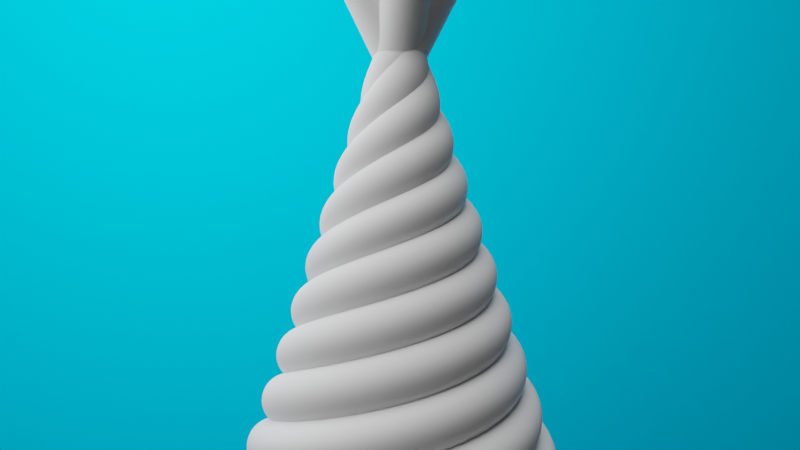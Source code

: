 # Source: rotate_pipe_cone.blend  (saved by Blender 3.1.7; exported with 4.5.12 LTS)
import bpy
from mathutils import Matrix  # noqa: F401  (used for matrix-valued properties, if any)

bpy.ops.wm.read_factory_settings(use_empty=True)
scene = bpy.context.scene
scene.name = 'Scene'

# ---- collections
col_collection = bpy.data.collections.new('Collection'); scene.collection.children.link(col_collection)

# ---- materials (node trees are filled in below, after node groups)
mat_jelly_orange = bpy.data.materials.new('jelly orange')
mat_jelly_orange.use_transparent_shadow = False
mat_material_001 = bpy.data.materials.new('Material.001')
mat_material_001.use_transparent_shadow = False

# ---- material node trees
mat_jelly_orange.use_nodes = True; mat_jelly_orange.node_tree.nodes.clear()
_N = mat_jelly_orange.node_tree.nodes; _L = mat_jelly_orange.node_tree.links
n0 = _N.new('ShaderNodeBsdfPrincipled'); n0.name = 'Principled BSDF'; n0.location = (10, 300)
n0.distribution = 'GGX'
n0.subsurface_method = 'RANDOM_WALK_SKIN'
n0.inputs[3].default_value = 1.45
n0.inputs[27].default_value = (0.0, 0.0, 0.0, 1.0)
n0.inputs[28].default_value = 1.0
n1 = _N.new('ShaderNodeOutputMaterial'); n1.name = 'Material Output'; n1.location = (300, 300)
_L.new(n0.outputs[0], n1.inputs[0])
n1.is_active_output = True
mat_material_001.use_nodes = True; mat_material_001.node_tree.nodes.clear()
_N = mat_material_001.node_tree.nodes; _L = mat_material_001.node_tree.links
n0 = _N.new('ShaderNodeOutputMaterial'); n0.name = 'Material Output'; n0.location = (300, 300)
n1 = _N.new('ShaderNodeBsdfDiffuse'); n1.name = 'Diffuse BSDF'; n1.location = (52, 298)
n1.inputs[0].default_value = (0.0, 0.475, 0.8, 1.0)
_L.new(n1.outputs[0], n0.inputs[0])
n0.is_active_output = True

# ---- world
world_world = bpy.data.worlds.new('World'); scene.world = world_world
world_world.use_nodes = True; world_world.node_tree.nodes.clear()
_N = world_world.node_tree.nodes; _L = world_world.node_tree.links
n0 = _N.new('ShaderNodeOutputWorld'); n0.name = 'World Output'; n0.location = (300, 300)
n1 = _N.new('ShaderNodeBackground'); n1.name = 'Background'; n1.location = (10, 300)
n1.inputs[0].default_value = (0.05088, 0.05088, 0.05088, 1.0)
_L.new(n1.outputs[0], n0.inputs[0])
n0.is_active_output = True
world_world.color = (0.05088, 0.05088, 0.05088)
world_world.use_sun_shadow = False
world_world.sun_shadow_jitter_overblur = 0.0

# ---- cameras
cam_camera_001 = bpy.data.cameras.new('Camera.001')
cam_camera_001.lens = 30.0

# ---- lights
light_point = bpy.data.lights.new('Point', 'POINT')
light_point.transmission_factor = 0.0
light_point.energy = 5000.0
light_point.shadow_soft_size = 6.93
light_point.shadow_maximum_resolution = 0.006
light_point.use_absolute_resolution = True

# ---- meshes
me_cone = bpy.data.meshes.new('Cone')
me_cone.from_pydata([(0.0, 1.0, -1.0), (0.1951, 0.9808, -1.0), (0.3827, 0.9239, -1.0), (0.5556, 0.8315, -1.0), (0.7071, 0.7071, -1.0), (0.8315, 0.5556, -1.0), (0.9239, 0.3827, -1.0), (0.9808, 0.1951, -1.0), (1.0, -4.371e-08, -1.0), (0.9808, -0.1951, -1.0), (0.9239, -0.3827, -1.0), (0.8315, -0.5556, -1.0), (0.7071, -0.7071, -1.0), (0.5556, -0.8315, -1.0), (0.3827, -0.9239, -1.0), (0.1951, -0.9808, -1.0), (-8.742e-08, -1.0, -1.0), (-0.1951, -0.9808, -1.0), (-0.3827, -0.9239, -1.0), (-0.5556, -0.8315, -1.0), (-0.7071, -0.7071, -1.0), (-0.8315, -0.5556, -1.0), (-0.9239, -0.3827, -1.0), (-0.9808, -0.1951, -1.0), (-1.0, 1.192e-08, -1.0), (-0.9808, 0.1951, -1.0), (-0.9239, 0.3827, -1.0), (-0.8315, 0.5556, -1.0), (-0.7071, 0.7071, -1.0), (-0.5556, 0.8315, -1.0), (-0.3827, 0.9239, -1.0), (-0.1951, 0.9808, -1.0), (0.0, 0.0, 2.0)], [], [(0, 32, 1), (1, 32, 2), (2, 32, 3), (3, 32, 4), (4, 32, 5), (5, 32, 6), (6, 32, 7), (7, 32, 8), (8, 32, 9), (9, 32, 10), (10, 32, 11), (11, 32, 12), (12, 32, 13), (13, 32, 14), (14, 32, 15), (15, 32, 16), (16, 32, 17), (17, 32, 18), (18, 32, 19), (19, 32, 20), (20, 32, 21), (21, 32, 22), (22, 32, 23), (23, 32, 24), (24, 32, 25), (25, 32, 26), (26, 32, 27), (27, 32, 28), (28, 32, 29), (29, 32, 30), (0, 1, 2, 3, 4, 5, 6, 7, 8, 9, 10, 11, 12, 13, 14, 15, 16, 17, 18, 19, 20, 21, 22, 23, 24, 25, 26, 27, 28, 29, 30, 31), (30, 32, 31), (31, 32, 0)])
_uv = me_cone.uv_layers.new(name='UVMap')
_uv.uv.foreach_set('vector', [0.25, 0.49, 0.25, 0.25, 0.2968, 0.4854, 0.2968, 0.4854, 0.25, 0.25, 0.3418, 0.4717, 0.3418, 0.4717, 0.25, 0.25, 0.3833, 0.4496, 0.3833, 0.4496, 0.25, 0.25, 0.4197, 0.4197, 0.4197, 0.4197, 0.25, 0.25, 0.4496, 0.3833, 0.4496, 0.3833, 0.25, 0.25, 0.4717, 0.3418, 0.4717, 0.3418, 0.25, 0.25, 0.4854, 0.2968, 0.4854, 0.2968, 0.25, 0.25, 0.49, 0.25, 0.49, 0.25, 0.25, 0.25, 0.4854, 0.2032, 0.4854, 0.2032, 0.25, 0.25, 0.4717, 0.1582, 0.4717, 0.1582, 0.25, 0.25, 0.4496, 0.1167, 0.4496, 0.1167, 0.25, 0.25, 0.4197, 0.08029, 0.4197, 0.08029, 0.25, 0.25, 0.3833, 0.05045, 0.3833, 0.05045, 0.25, 0.25, 0.3418, 0.02827, 0.3418, 0.02827, 0.25, 0.25, 0.2968, 0.01461, 0.2968, 0.01461, 0.25, 0.25, 0.25, 0.01, 0.25, 0.01, 0.25, 0.25, 0.2032, 0.01461, 0.2032, 0.01461, 0.25, 0.25, 0.1582, 0.02827, 0.1582, 0.02827, 0.25, 0.25, 0.1167, 0.05045, 0.1167, 0.05045, 0.25, 0.25, 0.08029, 0.08029, 0.08029, 0.08029, 0.25, 0.25, 0.05045, 0.1167, 0.05045, 0.1167, 0.25, 0.25, 0.02827, 0.1582, 0.02827, 0.1582, 0.25, 0.25, 0.01461, 0.2032, 0.01461, 0.2032, 0.25, 0.25, 0.01, 0.25, 0.01, 0.25, 0.25, 0.25, 0.01461, 0.2968, 0.01461, 0.2968, 0.25, 0.25, 0.02827, 0.3418, 0.02827, 0.3418, 0.25, 0.25, 0.05045, 0.3833, 0.05045, 0.3833, 0.25, 0.25, 0.08029, 0.4197, 0.08029, 0.4197, 0.25, 0.25, 0.1167, 0.4496, 0.1167, 0.4496, 0.25, 0.25, 0.1582, 0.4717, 0.75, 0.49, 0.7968, 0.4854, 0.8418, 0.4717, 0.8833, 0.4496, 0.9197, 0.4197, 0.9496, 0.3833, 0.9717, 0.3418, 0.9854, 0.2968, 0.99, 0.25, 0.9854, 0.2032, 0.9717, 0.1582, 0.9496, 0.1167, 0.9197, 0.08029, 0.8833, 0.05045, 0.8418, 0.02827, 0.7968, 0.01461, 0.75, 0.01, 0.7032, 0.01461, 0.6582, 0.02827, 0.6167, 0.05045, 0.5803, 0.08029, 0.5504, 0.1167, 0.5283, 0.1582, 0.5146, 0.2032, 0.51, 0.25, 0.5146, 0.2968, 0.5283, 0.3418, 0.5504, 0.3833, 0.5803, 0.4197, 0.6167, 0.4496, 0.6582, 0.4717, 0.7032, 0.4854, 0.1582, 0.4717, 0.25, 0.25, 0.2032, 0.4854, 0.2032, 0.4854, 0.25, 0.25, 0.25, 0.49])
me_cone.use_remesh_fix_poles = True
me_cone.use_remesh_preserve_attributes = False
me_cone.update()
me_plane_001 = bpy.data.meshes.new('Plane.001')
me_plane_001.from_pydata([(-1.0, -1.0, 0.0), (1.0, -1.0, 0.0), (-1.0, 1.0, 0.0), (1.0, 1.0, 0.0)], [], [(0, 1, 3, 2)])
_uv = me_plane_001.uv_layers.new(name='UVMap')
_uv.uv.foreach_set('vector', [0.0, 0.0, 1.0, 0.0, 1.0, 1.0, 0.0, 1.0])
me_plane_001.materials.append(mat_material_001)
me_plane_001.use_remesh_fix_poles = True
me_plane_001.use_remesh_preserve_attributes = False
me_plane_001.update()

# ---- curves / text
cu_plane = bpy.data.curves.new('Plane', 'CURVE')
cu_plane.dimensions = '3D'
_sp = cu_plane.splines.new('POLY'); _sp.points.add(75)
_sp.points.foreach_set('co', [-0.1085, 0.3942, 3.768, 0.0, -0.1085, 0.3942, 3.768, 0.0, -0.1085, 0.3942, 3.768, 0.0, -0.1085, 0.3942, 3.768, 0.0, -0.1085, 0.3942, 3.768, 0.0, -0.1085, 0.3942, 3.768, 0.0, -0.1085, 0.3942, 3.768, 0.0, -0.1085, 0.3942, 3.768, 0.0, -0.09142, 0.3372, 3.653, 0.0, -0.07433, 0.2802, 3.538, 0.0, -0.05724, 0.2233, 3.423, 0.0, -0.04015, 0.1663, 3.309, 0.0, -0.02305, 0.1093, 3.194, 0.0, -0.005962, 0.05236, 3.079, 0.0, 0.01113, -0.00461, 2.964, 0.0, 0.02045, -0.02045, 2.913, 0.0, 0.01753, -0.04231, 2.863, 0.0, -5.479e-09, -0.06267, 2.812, 0.0, -0.03044, -0.07349, 2.761, 0.0, -0.06818, -0.06818, 2.711, 0.0, -0.1047, -0.04336, 2.66, 0.0, -0.1302, 1.552e-09, 2.609, 0.0, -0.1359, 0.05627, 2.559, 0.0, -0.1159, 0.1159, 2.508, 0.0, -0.06919, 0.167, 2.458, 0.0, 0.0, 0.1977, 2.407, 0.0, 0.0821, 0.1982, 2.356, 0.0, 0.1636, 0.1636, 2.306, 0.0, 0.2294, 0.09502, 2.255, 0.0, 0.2652, -1.159e-08, 2.204, 0.0, 0.2606, -0.1079, 2.154, 0.0, 0.2114, -0.2114, 2.103, 0.0, 0.1209, -0.2918, 2.053, 0.0, -2.908e-08, -0.3327, 2.002, 0.0, -0.1338, -0.3229, 1.951, 0.0, -0.2591, -0.2591, 1.901, 0.0, -0.3541, -0.1467, 1.85, 0.0, -0.4002, 4.772e-09, 1.799, 0.0, -0.3853, 0.1596, 1.749, 0.0, -0.3068, 0.3068, 1.698, 0.0, -0.1725, 0.4165, 1.648, 0.0, 0.0, 0.4677, 1.597, 0.0, 0.1854, 0.4477, 1.546, 0.0, 0.3546, 0.3546, 1.496, 0.0, 0.4788, 0.1983, 1.445, 0.0, 0.5352, -2.339e-08, 1.394, 0.0, 0.51, -0.2113, 1.344, 0.0, 0.4023, -0.4023, 1.293, 0.0, 0.2242, -0.5412, 1.243, 0.0, -5.269e-08, -0.6027, 1.192, 0.0, -0.2371, -0.5724, 1.141, 0.0, -0.45, -0.45, 1.091, 0.0, -0.6036, -0.25, 1.04, 0.0, -0.6702, 7.992e-09, 0.9895, 0.0, -0.6347, 0.2629, 0.9389, 0.0, -0.4977, 0.4977, 0.8882, 0.0, -0.2758, 0.6659, 0.8376, 0.0, 0.0, 0.7377, 0.787, 0.0, 0.2888, 0.6971, 0.7364, 0.0, 0.5455, 0.5455, 0.6857, 0.0, 0.7283, 0.3017, 0.6351, 0.0, 0.8052, -3.52e-08, 0.5845, 0.0, 0.7595, -0.3146, 0.5339, 0.0, 0.5932, -0.5932, 0.4832, 0.0, 0.3275, -0.7907, 0.4326, 0.0, -7.629e-08, -0.8727, 0.382, 0.0, -0.3404, -0.8218, 0.3314, 0.0, -0.6409, -0.6409, 0.2807, 0.0, -0.853, -0.3533, 0.2301, 0.0, -0.9402, 1.121e-08, 0.1795, 0.0, -0.8842, 0.3662, 0.1289, 0.0, -0.6887, 0.6887, 0.07824, 0.0, -0.3792, 0.9154, 0.02761, 0.0, 0.0, 1.0, 0.0, 0.0, 0.3827, 0.9239, 0.0, 0.0, 0.7071, 0.7071, 0.0, 0.0])
_sp.order_v = 0
_sp.resolution_v = 0
_sp.use_endpoint_u = True
cu_plane.materials.append(mat_jelly_orange)
cu_plane.bevel_depth = 0.12
cu_plane.fill_mode = 'FULL'
cu_plane_001 = bpy.data.curves.new('Plane.001', 'CURVE')
cu_plane_001.dimensions = '3D'
_sp = cu_plane_001.splines.new('POLY'); _sp.points.add(75)
_sp.points.foreach_set('co', [-0.1085, 0.3942, 3.768, 0.0, -0.1085, 0.3942, 3.768, 0.0, -0.1085, 0.3942, 3.768, 0.0, -0.1085, 0.3942, 3.768, 0.0, -0.1085, 0.3942, 3.768, 0.0, -0.1085, 0.3942, 3.768, 0.0, -0.1085, 0.3942, 3.768, 0.0, -0.1085, 0.3942, 3.768, 0.0, -0.09142, 0.3372, 3.653, 0.0, -0.07433, 0.2802, 3.538, 0.0, -0.05724, 0.2233, 3.423, 0.0, -0.04015, 0.1663, 3.309, 0.0, -0.02305, 0.1093, 3.194, 0.0, -0.005962, 0.05236, 3.079, 0.0, 0.01113, -0.00461, 2.964, 0.0, 0.02045, -0.02045, 2.913, 0.0, 0.01753, -0.04231, 2.863, 0.0, -5.479e-09, -0.06267, 2.812, 0.0, -0.03044, -0.07349, 2.761, 0.0, -0.06818, -0.06818, 2.711, 0.0, -0.1047, -0.04336, 2.66, 0.0, -0.1302, 1.552e-09, 2.609, 0.0, -0.1359, 0.05627, 2.559, 0.0, -0.1159, 0.1159, 2.508, 0.0, -0.06919, 0.167, 2.458, 0.0, 0.0, 0.1977, 2.407, 0.0, 0.0821, 0.1982, 2.356, 0.0, 0.1636, 0.1636, 2.306, 0.0, 0.2294, 0.09502, 2.255, 0.0, 0.2652, -1.159e-08, 2.204, 0.0, 0.2606, -0.1079, 2.154, 0.0, 0.2114, -0.2114, 2.103, 0.0, 0.1209, -0.2918, 2.053, 0.0, -2.908e-08, -0.3327, 2.002, 0.0, -0.1338, -0.3229, 1.951, 0.0, -0.2591, -0.2591, 1.901, 0.0, -0.3541, -0.1467, 1.85, 0.0, -0.4002, 4.772e-09, 1.799, 0.0, -0.3853, 0.1596, 1.749, 0.0, -0.3068, 0.3068, 1.698, 0.0, -0.1725, 0.4165, 1.648, 0.0, 0.0, 0.4677, 1.597, 0.0, 0.1854, 0.4477, 1.546, 0.0, 0.3546, 0.3546, 1.496, 0.0, 0.4788, 0.1983, 1.445, 0.0, 0.5352, -2.339e-08, 1.394, 0.0, 0.51, -0.2113, 1.344, 0.0, 0.4023, -0.4023, 1.293, 0.0, 0.2242, -0.5412, 1.243, 0.0, -5.269e-08, -0.6027, 1.192, 0.0, -0.2371, -0.5724, 1.141, 0.0, -0.45, -0.45, 1.091, 0.0, -0.6036, -0.25, 1.04, 0.0, -0.6702, 7.992e-09, 0.9895, 0.0, -0.6347, 0.2629, 0.9389, 0.0, -0.4977, 0.4977, 0.8882, 0.0, -0.2758, 0.6659, 0.8376, 0.0, 0.0, 0.7377, 0.787, 0.0, 0.2888, 0.6971, 0.7364, 0.0, 0.5455, 0.5455, 0.6857, 0.0, 0.7283, 0.3017, 0.6351, 0.0, 0.8052, -3.52e-08, 0.5845, 0.0, 0.7595, -0.3146, 0.5339, 0.0, 0.5932, -0.5932, 0.4832, 0.0, 0.3275, -0.7907, 0.4326, 0.0, -7.629e-08, -0.8727, 0.382, 0.0, -0.3404, -0.8218, 0.3314, 0.0, -0.6409, -0.6409, 0.2807, 0.0, -0.853, -0.3533, 0.2301, 0.0, -0.9402, 1.121e-08, 0.1795, 0.0, -0.8842, 0.3662, 0.1289, 0.0, -0.6887, 0.6887, 0.07824, 0.0, -0.3792, 0.9154, 0.02761, 0.0, 0.0, 1.0, 0.0, 0.0, 0.3827, 0.9239, 0.0, 0.0, 0.7071, 0.7071, 0.0, 0.0])
_sp.order_v = 0
_sp.resolution_v = 0
_sp.use_endpoint_u = True
cu_plane_001.bevel_depth = 0.12
cu_plane_001.fill_mode = 'FULL'
cu_plane_002 = bpy.data.curves.new('Plane.002', 'CURVE')
cu_plane_002.dimensions = '3D'
_sp = cu_plane_002.splines.new('POLY'); _sp.points.add(75)
_sp.points.foreach_set('co', [-0.1085, 0.3942, 3.768, 0.0, -0.1085, 0.3942, 3.768, 0.0, -0.1085, 0.3942, 3.768, 0.0, -0.1085, 0.3942, 3.768, 0.0, -0.1085, 0.3942, 3.768, 0.0, -0.1085, 0.3942, 3.768, 0.0, -0.1085, 0.3942, 3.768, 0.0, -0.1085, 0.3942, 3.768, 0.0, -0.09142, 0.3372, 3.653, 0.0, -0.07433, 0.2802, 3.538, 0.0, -0.05724, 0.2233, 3.423, 0.0, -0.04015, 0.1663, 3.309, 0.0, -0.02305, 0.1093, 3.194, 0.0, -0.005962, 0.05236, 3.079, 0.0, 0.01113, -0.00461, 2.964, 0.0, 0.02045, -0.02045, 2.913, 0.0, 0.01753, -0.04231, 2.863, 0.0, -5.479e-09, -0.06267, 2.812, 0.0, -0.03044, -0.07349, 2.761, 0.0, -0.06818, -0.06818, 2.711, 0.0, -0.1047, -0.04336, 2.66, 0.0, -0.1302, 1.552e-09, 2.609, 0.0, -0.1359, 0.05627, 2.559, 0.0, -0.1159, 0.1159, 2.508, 0.0, -0.06919, 0.167, 2.458, 0.0, 0.0, 0.1977, 2.407, 0.0, 0.0821, 0.1982, 2.356, 0.0, 0.1636, 0.1636, 2.306, 0.0, 0.2294, 0.09502, 2.255, 0.0, 0.2652, -1.159e-08, 2.204, 0.0, 0.2606, -0.1079, 2.154, 0.0, 0.2114, -0.2114, 2.103, 0.0, 0.1209, -0.2918, 2.053, 0.0, -2.908e-08, -0.3327, 2.002, 0.0, -0.1338, -0.3229, 1.951, 0.0, -0.2591, -0.2591, 1.901, 0.0, -0.3541, -0.1467, 1.85, 0.0, -0.4002, 4.772e-09, 1.799, 0.0, -0.3853, 0.1596, 1.749, 0.0, -0.3068, 0.3068, 1.698, 0.0, -0.1725, 0.4165, 1.648, 0.0, 0.0, 0.4677, 1.597, 0.0, 0.1854, 0.4477, 1.546, 0.0, 0.3546, 0.3546, 1.496, 0.0, 0.4788, 0.1983, 1.445, 0.0, 0.5352, -2.339e-08, 1.394, 0.0, 0.51, -0.2113, 1.344, 0.0, 0.4023, -0.4023, 1.293, 0.0, 0.2242, -0.5412, 1.243, 0.0, -5.269e-08, -0.6027, 1.192, 0.0, -0.2371, -0.5724, 1.141, 0.0, -0.45, -0.45, 1.091, 0.0, -0.6036, -0.25, 1.04, 0.0, -0.6702, 7.992e-09, 0.9895, 0.0, -0.6347, 0.2629, 0.9389, 0.0, -0.4977, 0.4977, 0.8882, 0.0, -0.2758, 0.6659, 0.8376, 0.0, 0.0, 0.7377, 0.787, 0.0, 0.2888, 0.6971, 0.7364, 0.0, 0.5455, 0.5455, 0.6857, 0.0, 0.7283, 0.3017, 0.6351, 0.0, 0.8052, -3.52e-08, 0.5845, 0.0, 0.7595, -0.3146, 0.5339, 0.0, 0.5932, -0.5932, 0.4832, 0.0, 0.3275, -0.7907, 0.4326, 0.0, -7.629e-08, -0.8727, 0.382, 0.0, -0.3404, -0.8218, 0.3314, 0.0, -0.6409, -0.6409, 0.2807, 0.0, -0.853, -0.3533, 0.2301, 0.0, -0.9402, 1.121e-08, 0.1795, 0.0, -0.8842, 0.3662, 0.1289, 0.0, -0.6887, 0.6887, 0.07824, 0.0, -0.3792, 0.9154, 0.02761, 0.0, 0.0, 1.0, 0.0, 0.0, 0.3827, 0.9239, 0.0, 0.0, 0.7071, 0.7071, 0.0, 0.0])
_sp.order_v = 0
_sp.resolution_v = 0
_sp.use_endpoint_u = True
cu_plane_002.bevel_depth = 0.12
cu_plane_002.fill_mode = 'FULL'
cu_plane_003 = bpy.data.curves.new('Plane.003', 'CURVE')
cu_plane_003.dimensions = '3D'
_sp = cu_plane_003.splines.new('POLY'); _sp.points.add(75)
_sp.points.foreach_set('co', [-0.1085, 0.3942, 3.768, 0.0, -0.1085, 0.3942, 3.768, 0.0, -0.1085, 0.3942, 3.768, 0.0, -0.1085, 0.3942, 3.768, 0.0, -0.1085, 0.3942, 3.768, 0.0, -0.1085, 0.3942, 3.768, 0.0, -0.1085, 0.3942, 3.768, 0.0, -0.1085, 0.3942, 3.768, 0.0, -0.09142, 0.3372, 3.653, 0.0, -0.07433, 0.2802, 3.538, 0.0, -0.05724, 0.2233, 3.423, 0.0, -0.04015, 0.1663, 3.309, 0.0, -0.02305, 0.1093, 3.194, 0.0, -0.005962, 0.05236, 3.079, 0.0, 0.01113, -0.00461, 2.964, 0.0, 0.02045, -0.02045, 2.913, 0.0, 0.01753, -0.04231, 2.863, 0.0, -5.479e-09, -0.06267, 2.812, 0.0, -0.03044, -0.07349, 2.761, 0.0, -0.06818, -0.06818, 2.711, 0.0, -0.1047, -0.04336, 2.66, 0.0, -0.1302, 1.552e-09, 2.609, 0.0, -0.1359, 0.05627, 2.559, 0.0, -0.1159, 0.1159, 2.508, 0.0, -0.06919, 0.167, 2.458, 0.0, 0.0, 0.1977, 2.407, 0.0, 0.0821, 0.1982, 2.356, 0.0, 0.1636, 0.1636, 2.306, 0.0, 0.2294, 0.09502, 2.255, 0.0, 0.2652, -1.159e-08, 2.204, 0.0, 0.2606, -0.1079, 2.154, 0.0, 0.2114, -0.2114, 2.103, 0.0, 0.1209, -0.2918, 2.053, 0.0, -2.908e-08, -0.3327, 2.002, 0.0, -0.1338, -0.3229, 1.951, 0.0, -0.2591, -0.2591, 1.901, 0.0, -0.3541, -0.1467, 1.85, 0.0, -0.4002, 4.772e-09, 1.799, 0.0, -0.3853, 0.1596, 1.749, 0.0, -0.3068, 0.3068, 1.698, 0.0, -0.1725, 0.4165, 1.648, 0.0, 0.0, 0.4677, 1.597, 0.0, 0.1854, 0.4477, 1.546, 0.0, 0.3546, 0.3546, 1.496, 0.0, 0.4788, 0.1983, 1.445, 0.0, 0.5352, -2.339e-08, 1.394, 0.0, 0.51, -0.2113, 1.344, 0.0, 0.4023, -0.4023, 1.293, 0.0, 0.2242, -0.5412, 1.243, 0.0, -5.269e-08, -0.6027, 1.192, 0.0, -0.2371, -0.5724, 1.141, 0.0, -0.45, -0.45, 1.091, 0.0, -0.6036, -0.25, 1.04, 0.0, -0.6702, 7.992e-09, 0.9895, 0.0, -0.6347, 0.2629, 0.9389, 0.0, -0.4977, 0.4977, 0.8882, 0.0, -0.2758, 0.6659, 0.8376, 0.0, 0.0, 0.7377, 0.787, 0.0, 0.2888, 0.6971, 0.7364, 0.0, 0.5455, 0.5455, 0.6857, 0.0, 0.7283, 0.3017, 0.6351, 0.0, 0.8052, -3.52e-08, 0.5845, 0.0, 0.7595, -0.3146, 0.5339, 0.0, 0.5932, -0.5932, 0.4832, 0.0, 0.3275, -0.7907, 0.4326, 0.0, -7.629e-08, -0.8727, 0.382, 0.0, -0.3404, -0.8218, 0.3314, 0.0, -0.6409, -0.6409, 0.2807, 0.0, -0.853, -0.3533, 0.2301, 0.0, -0.9402, 1.121e-08, 0.1795, 0.0, -0.8842, 0.3662, 0.1289, 0.0, -0.6887, 0.6887, 0.07824, 0.0, -0.3792, 0.9154, 0.02761, 0.0, 0.0, 1.0, 0.0, 0.0, 0.3827, 0.9239, 0.0, 0.0, 0.7071, 0.7071, 0.0, 0.0])
_sp.order_v = 0
_sp.resolution_v = 0
_sp.use_endpoint_u = True
cu_plane_003.bevel_depth = 0.12
cu_plane_003.fill_mode = 'FULL'

# ---- objects
ob_plane = bpy.data.objects.new('Plane', cu_plane)
ob_cone = bpy.data.objects.new('Cone', me_cone)
ob_plane_001 = bpy.data.objects.new('Plane.001', cu_plane_001)
ob_plane_002 = bpy.data.objects.new('Plane.002', cu_plane_002)
ob_plane_003 = bpy.data.objects.new('Plane.003', cu_plane_003)
ob_empty = bpy.data.objects.new('Empty', None)
ob_camera = bpy.data.objects.new('Camera', cam_camera_001)
ob_plane_004 = bpy.data.objects.new('Plane.004', me_plane_001)
ob_point = bpy.data.objects.new('Point', light_point)

# ---- transforms, parenting, visibility, modifiers, constraints
ob_plane.parent = ob_empty
ob_plane.location = (0.0, 0.0, 0.0)
_m = ob_plane.modifiers.new('Subdivision', 'SUBSURF')
_m.levels = 5
ob_cone.location = (0.0, 0.0, 1.0)
ob_plane_001.parent = ob_empty
ob_plane_001.location = (0.0, 0.0, 0.0)
ob_plane_001.rotation_euler = (0.0, -0.0, 1.571)
_m = ob_plane_001.modifiers.new('Subdivision', 'SUBSURF')
_m.levels = 5
ob_plane_002.parent = ob_empty
ob_plane_002.location = (0.0, 0.0, 0.0)
ob_plane_002.rotation_euler = (0.0, -0.0, 3.142)
_m = ob_plane_002.modifiers.new('Subdivision', 'SUBSURF')
_m.levels = 5
ob_plane_003.parent = ob_empty
ob_plane_003.location = (0.0, 0.0, 0.0)
ob_plane_003.rotation_euler = (0.0, -0.0, 4.712)
_m = ob_plane_003.modifiers.new('Subdivision', 'SUBSURF')
_m.levels = 5
ob_empty.location = (0.0, 0.0, 0.0)
ob_empty.rotation_euler = (0.0, 0.0, 4.699)
ob_camera.location = (0.0, -3.08, 2.2)
ob_camera.rotation_euler = (1.571, 0.0, 0.0)
ob_plane_004.location = (0.0, 2.759, 0.0)
ob_plane_004.rotation_euler = (1.571, -0.0, 0.0)
ob_plane_004.scale = (6.96, 6.96, 6.96)
ob_point.location = (-2.061, 0.5734, 4.992)

# ---- collection membership
col_collection.objects.link(ob_plane)
col_collection.objects.link(ob_cone)
col_collection.objects.link(ob_plane_001)
col_collection.objects.link(ob_plane_002)
col_collection.objects.link(ob_plane_003)
col_collection.objects.link(ob_empty)
col_collection.objects.link(ob_camera)
col_collection.objects.link(ob_plane_004)
col_collection.objects.link(ob_point)

# ---- scene / render settings (as saved in the file)
scene.camera = ob_camera
scene.frame_start = 1; scene.frame_end = 119; scene.frame_set(90)
scene.render.engine = 'BLENDER_EEVEE_NEXT'
scene.cycles.sampling_pattern = 'TABULATED_SOBOL'
scene.cycles.use_light_tree = False
scene.view_settings.view_transform = 'Filmic'
bpy.context.view_layer.update()
